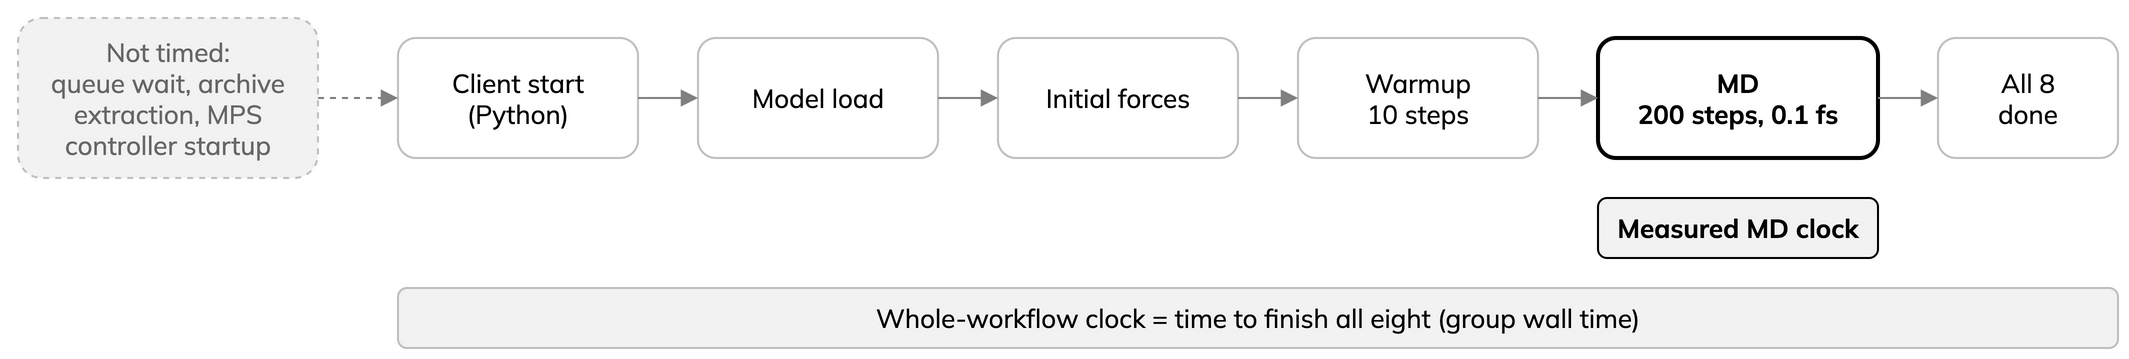

The diagram above was exported from draw.io. Its source (the exported page's mxGraphModel, read from the mxfile embedded in the PNG):
<mxGraphModel dx="1000" dy="400" grid="0" gridSize="10" guides="1" tooltips="1" connect="1" arrows="1" fold="1" page="1" pageScale="1" pageWidth="1100" pageHeight="300" math="0" shadow="0">
  <root>
    <mxCell id="0" />
    <mxCell id="1" parent="0" />
    <mxCell id="ex" value="Not timed:&lt;br&gt;queue wait, archive&lt;br&gt;extraction, MPS&lt;br&gt;controller startup" style="rounded=1;whiteSpace=wrap;html=1;fillColor=#F2F2F2;strokeColor=#BFBFBF;dashed=1;fontFamily=Mulish;fontSize=13;fontColor=#666666;" vertex="1" parent="1">
      <mxGeometry x="0" y="20" width="150" height="80" as="geometry" />
    </mxCell>
    <mxCell id="b1" value="Client start&lt;br&gt;(Python)" style="rounded=1;whiteSpace=wrap;html=1;fillColor=#FFFFFF;strokeColor=#BFBFBF;fontFamily=Mulish;fontSize=13;" vertex="1" parent="1">
      <mxGeometry x="190" y="30" width="120" height="60" as="geometry" />
    </mxCell>
    <mxCell id="b2" value="Model load" style="rounded=1;whiteSpace=wrap;html=1;fillColor=#FFFFFF;strokeColor=#BFBFBF;fontFamily=Mulish;fontSize=13;" vertex="1" parent="1">
      <mxGeometry x="340" y="30" width="120" height="60" as="geometry" />
    </mxCell>
    <mxCell id="b3" value="Initial forces" style="rounded=1;whiteSpace=wrap;html=1;fillColor=#FFFFFF;strokeColor=#BFBFBF;fontFamily=Mulish;fontSize=13;" vertex="1" parent="1">
      <mxGeometry x="490" y="30" width="120" height="60" as="geometry" />
    </mxCell>
    <mxCell id="b4" value="Warmup&lt;br&gt;10 steps" style="rounded=1;whiteSpace=wrap;html=1;fillColor=#FFFFFF;strokeColor=#BFBFBF;fontFamily=Mulish;fontSize=13;" vertex="1" parent="1">
      <mxGeometry x="640" y="30" width="120" height="60" as="geometry" />
    </mxCell>
    <mxCell id="b5" value="MD&lt;br&gt;200 steps, 0.1 fs" style="rounded=1;whiteSpace=wrap;html=1;fillColor=#FFFFFF;strokeColor=#000000;strokeWidth=2;fontStyle=1;fontFamily=Mulish;fontSize=13;" vertex="1" parent="1">
      <mxGeometry x="790" y="30" width="140" height="60" as="geometry" />
    </mxCell>
    <mxCell id="b6" value="All 8&lt;br&gt;done" style="rounded=1;whiteSpace=wrap;html=1;fillColor=#FFFFFF;strokeColor=#BFBFBF;fontFamily=Mulish;fontSize=13;" vertex="1" parent="1">
      <mxGeometry x="960" y="30" width="90" height="60" as="geometry" />
    </mxCell>
    <mxCell id="e0" style="endArrow=block;html=1;strokeColor=#808080;dashed=1;" edge="1" parent="1" source="ex" target="b1">
      <mxGeometry relative="1" as="geometry" />
    </mxCell>
    <mxCell id="e1" style="endArrow=block;html=1;strokeColor=#808080;" edge="1" parent="1" source="b1" target="b2">
      <mxGeometry relative="1" as="geometry" />
    </mxCell>
    <mxCell id="e2" style="endArrow=block;html=1;strokeColor=#808080;" edge="1" parent="1" source="b2" target="b3">
      <mxGeometry relative="1" as="geometry" />
    </mxCell>
    <mxCell id="e3" style="endArrow=block;html=1;strokeColor=#808080;" edge="1" parent="1" source="b3" target="b4">
      <mxGeometry relative="1" as="geometry" />
    </mxCell>
    <mxCell id="e4" style="endArrow=block;html=1;strokeColor=#808080;" edge="1" parent="1" source="b4" target="b5">
      <mxGeometry relative="1" as="geometry" />
    </mxCell>
    <mxCell id="e5" style="endArrow=block;html=1;strokeColor=#808080;" edge="1" parent="1" source="b5" target="b6">
      <mxGeometry relative="1" as="geometry" />
    </mxCell>
    <mxCell id="s1" value="Measured MD clock" style="rounded=1;whiteSpace=wrap;html=1;fillColor=#F2F2F2;strokeColor=#000000;fontFamily=Mulish;fontSize=13;fontStyle=1;" vertex="1" parent="1">
      <mxGeometry x="790" y="110" width="140" height="30" as="geometry" />
    </mxCell>
    <mxCell id="s2" value="Whole-workflow clock = time to finish all eight (group wall time)" style="rounded=1;whiteSpace=wrap;html=1;fillColor=#F2F2F2;strokeColor=#BFBFBF;fontFamily=Mulish;fontSize=13;" vertex="1" parent="1">
      <mxGeometry x="190" y="155" width="860" height="30" as="geometry" />
    </mxCell>
  </root>
</mxGraphModel>